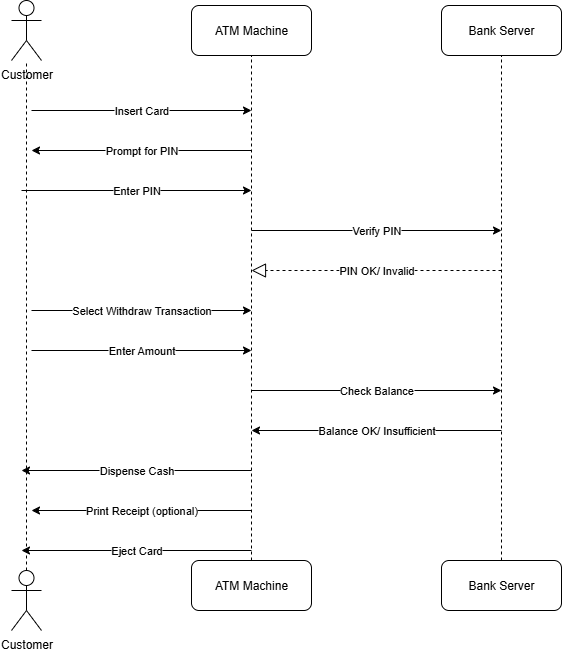

The diagram above was exported from draw.io. Its source (the exported page's mxGraphModel, read from the mxfile embedded in the PNG):
<mxGraphModel dx="1042" dy="561" grid="1" gridSize="10" guides="1" tooltips="1" connect="1" arrows="1" fold="1" page="1" pageScale="1" pageWidth="850" pageHeight="1100" math="0" shadow="0">
  <root>
    <mxCell id="0" />
    <mxCell id="1" parent="0" />
    <mxCell id="2diUOG2xuUV-Zh3pZXNC-1" value="Customer" style="shape=umlActor;verticalLabelPosition=bottom;verticalAlign=top;html=1;outlineConnect=0;" parent="1" vertex="1">
      <mxGeometry x="100" y="50" width="30" height="60" as="geometry" />
    </mxCell>
    <mxCell id="2diUOG2xuUV-Zh3pZXNC-2" value="" style="endArrow=none;dashed=1;html=1;rounded=0;exitX=0.5;exitY=0;exitDx=0;exitDy=0;exitPerimeter=0;" parent="1" source="2diUOG2xuUV-Zh3pZXNC-5" target="2diUOG2xuUV-Zh3pZXNC-1" edge="1">
      <mxGeometry width="50" height="50" relative="1" as="geometry">
        <mxPoint x="115" y="490" as="sourcePoint" />
        <mxPoint x="450" y="170" as="targetPoint" />
        <Array as="points">
          <mxPoint x="115" y="200" />
        </Array>
      </mxGeometry>
    </mxCell>
    <mxCell id="2diUOG2xuUV-Zh3pZXNC-3" value="ATM Machine" style="rounded=1;whiteSpace=wrap;html=1;" parent="1" vertex="1">
      <mxGeometry x="280" y="55" width="120" height="50" as="geometry" />
    </mxCell>
    <mxCell id="2diUOG2xuUV-Zh3pZXNC-4" value="Bank Server" style="rounded=1;whiteSpace=wrap;html=1;" parent="1" vertex="1">
      <mxGeometry x="530" y="55" width="120" height="50" as="geometry" />
    </mxCell>
    <mxCell id="2diUOG2xuUV-Zh3pZXNC-5" value="Customer" style="shape=umlActor;verticalLabelPosition=bottom;verticalAlign=top;html=1;outlineConnect=0;" parent="1" vertex="1">
      <mxGeometry x="100" y="620" width="30" height="60" as="geometry" />
    </mxCell>
    <mxCell id="2diUOG2xuUV-Zh3pZXNC-9" value="" style="endArrow=none;dashed=1;html=1;rounded=0;entryX=0.5;entryY=1;entryDx=0;entryDy=0;exitX=0.5;exitY=0;exitDx=0;exitDy=0;" parent="1" source="2diUOG2xuUV-Zh3pZXNC-10" target="2diUOG2xuUV-Zh3pZXNC-3" edge="1">
      <mxGeometry width="50" height="50" relative="1" as="geometry">
        <mxPoint x="340" y="480" as="sourcePoint" />
        <mxPoint x="450" y="270" as="targetPoint" />
      </mxGeometry>
    </mxCell>
    <mxCell id="2diUOG2xuUV-Zh3pZXNC-10" value="ATM Machine" style="rounded=1;whiteSpace=wrap;html=1;" parent="1" vertex="1">
      <mxGeometry x="280" y="610" width="120" height="50" as="geometry" />
    </mxCell>
    <mxCell id="2diUOG2xuUV-Zh3pZXNC-11" value="Bank Server" style="rounded=1;whiteSpace=wrap;html=1;" parent="1" vertex="1">
      <mxGeometry x="530" y="610" width="120" height="50" as="geometry" />
    </mxCell>
    <mxCell id="2diUOG2xuUV-Zh3pZXNC-12" value="" style="endArrow=none;dashed=1;html=1;rounded=0;entryX=0.5;entryY=1;entryDx=0;entryDy=0;exitX=0.5;exitY=0;exitDx=0;exitDy=0;" parent="1" source="2diUOG2xuUV-Zh3pZXNC-11" target="2diUOG2xuUV-Zh3pZXNC-4" edge="1">
      <mxGeometry width="50" height="50" relative="1" as="geometry">
        <mxPoint x="400" y="320" as="sourcePoint" />
        <mxPoint x="450" y="270" as="targetPoint" />
      </mxGeometry>
    </mxCell>
    <mxCell id="2diUOG2xuUV-Zh3pZXNC-13" value="Insert Card" style="endArrow=classic;html=1;rounded=0;" parent="1" edge="1">
      <mxGeometry width="50" height="50" relative="1" as="geometry">
        <mxPoint x="120" y="160" as="sourcePoint" />
        <mxPoint x="340" y="160" as="targetPoint" />
      </mxGeometry>
    </mxCell>
    <mxCell id="2diUOG2xuUV-Zh3pZXNC-15" value="Prompt for PIN" style="endArrow=classic;html=1;rounded=0;" parent="1" edge="1">
      <mxGeometry width="50" height="50" relative="1" as="geometry">
        <mxPoint x="340" y="200" as="sourcePoint" />
        <mxPoint x="120" y="200" as="targetPoint" />
      </mxGeometry>
    </mxCell>
    <mxCell id="2diUOG2xuUV-Zh3pZXNC-17" value="Enter PIN" style="endArrow=classic;html=1;rounded=0;" parent="1" edge="1">
      <mxGeometry width="50" height="50" relative="1" as="geometry">
        <mxPoint x="110" y="240" as="sourcePoint" />
        <mxPoint x="340" y="240" as="targetPoint" />
      </mxGeometry>
    </mxCell>
    <mxCell id="2diUOG2xuUV-Zh3pZXNC-18" value="Verify PIN" style="endArrow=classic;html=1;rounded=0;" parent="1" edge="1">
      <mxGeometry width="50" height="50" relative="1" as="geometry">
        <mxPoint x="340" y="280" as="sourcePoint" />
        <mxPoint x="590" y="280" as="targetPoint" />
      </mxGeometry>
    </mxCell>
    <mxCell id="2diUOG2xuUV-Zh3pZXNC-19" value="PIN OK/ Invalid" style="endArrow=block;dashed=1;endFill=0;endSize=12;html=1;rounded=0;" parent="1" edge="1">
      <mxGeometry width="160" relative="1" as="geometry">
        <mxPoint x="590" y="320" as="sourcePoint" />
        <mxPoint x="340" y="320" as="targetPoint" />
      </mxGeometry>
    </mxCell>
    <mxCell id="2diUOG2xuUV-Zh3pZXNC-20" value="Select Withdraw Transaction" style="endArrow=classic;html=1;rounded=0;" parent="1" edge="1">
      <mxGeometry width="50" height="50" relative="1" as="geometry">
        <mxPoint x="120" y="360" as="sourcePoint" />
        <mxPoint x="340" y="360" as="targetPoint" />
      </mxGeometry>
    </mxCell>
    <mxCell id="2diUOG2xuUV-Zh3pZXNC-21" value="Enter Amount" style="endArrow=classic;html=1;rounded=0;" parent="1" edge="1">
      <mxGeometry width="50" height="50" relative="1" as="geometry">
        <mxPoint x="120" y="400" as="sourcePoint" />
        <mxPoint x="340" y="400" as="targetPoint" />
      </mxGeometry>
    </mxCell>
    <mxCell id="2diUOG2xuUV-Zh3pZXNC-22" value="Check Balance" style="endArrow=classic;html=1;rounded=0;" parent="1" edge="1">
      <mxGeometry width="50" height="50" relative="1" as="geometry">
        <mxPoint x="340" y="440" as="sourcePoint" />
        <mxPoint x="590" y="440" as="targetPoint" />
      </mxGeometry>
    </mxCell>
    <mxCell id="2diUOG2xuUV-Zh3pZXNC-23" value="Balance OK/ Insufficient" style="endArrow=classic;html=1;rounded=0;" parent="1" edge="1">
      <mxGeometry width="50" height="50" relative="1" as="geometry">
        <mxPoint x="590" y="480" as="sourcePoint" />
        <mxPoint x="340" y="480" as="targetPoint" />
      </mxGeometry>
    </mxCell>
    <mxCell id="2diUOG2xuUV-Zh3pZXNC-24" value="Dispense Cash" style="endArrow=classic;html=1;rounded=0;" parent="1" edge="1">
      <mxGeometry width="50" height="50" relative="1" as="geometry">
        <mxPoint x="340" y="520" as="sourcePoint" />
        <mxPoint x="110" y="520" as="targetPoint" />
      </mxGeometry>
    </mxCell>
    <mxCell id="2diUOG2xuUV-Zh3pZXNC-25" value="Print Receipt (optional)" style="endArrow=classic;html=1;rounded=0;" parent="1" edge="1">
      <mxGeometry width="50" height="50" relative="1" as="geometry">
        <mxPoint x="340" y="560" as="sourcePoint" />
        <mxPoint x="120" y="560" as="targetPoint" />
      </mxGeometry>
    </mxCell>
    <mxCell id="2diUOG2xuUV-Zh3pZXNC-27" value="Eject Card" style="endArrow=classic;html=1;rounded=0;" parent="1" edge="1">
      <mxGeometry width="50" height="50" relative="1" as="geometry">
        <mxPoint x="340" y="600" as="sourcePoint" />
        <mxPoint x="110" y="600" as="targetPoint" />
      </mxGeometry>
    </mxCell>
  </root>
</mxGraphModel>